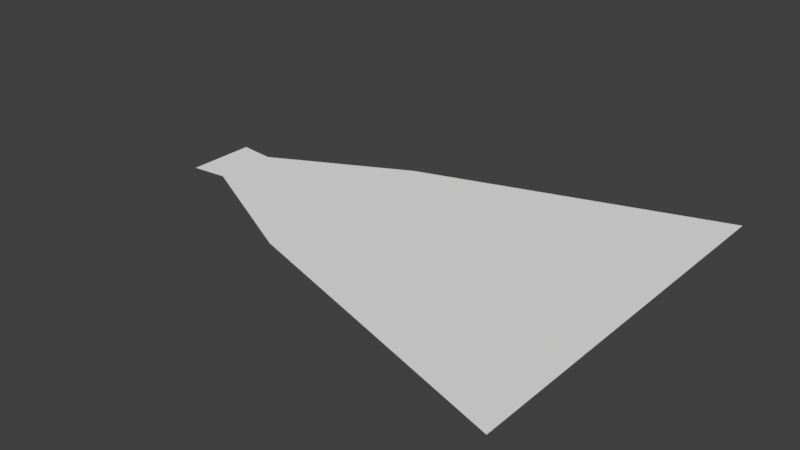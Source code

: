 # Source: cape.blend  (saved by Blender 2.79.0; exported with 4.5.12 LTS)
import bpy
from mathutils import Matrix  # noqa: F401  (used for matrix-valued properties, if any)

bpy.ops.wm.read_factory_settings(use_empty=True)
scene = bpy.context.scene
scene.name = 'Scene'

# ---- collections
col_collection_1 = bpy.data.collections.new('Collection 1'); scene.collection.children.link(col_collection_1)

# ---- world
world_world = bpy.data.worlds.new('World'); scene.world = world_world
world_world.color = (0.05088, 0.05088, 0.05088)
world_world.use_sun_shadow = False
world_world.sun_shadow_jitter_overblur = 0.0
world_world.cycles.sampling_method = 'MANUAL'

# ---- meshes
me_plane = bpy.data.meshes.new('Plane')
me_plane.from_pydata([(-0.857, -0.1752, 0.0), (0.3523, -1.0, 0.0), (-0.857, 0.1752, 0.0), (0.3523, 1.0, 0.0), (-0.7652, -0.1569, 0.0), (-0.7652, 0.1569, 0.0), (-0.4179, -0.5076, 0.0), (-0.03282, -0.7538, 0.0), (-0.03282, 0.7538, 0.0), (-0.4179, 0.5076, 0.0)], [], [(7, 1, 3, 8), (0, 4, 5, 2), (4, 6, 9, 5), (6, 7, 8, 9)])
me_plane.use_remesh_preserve_volume = False
me_plane.use_remesh_preserve_attributes = False
me_plane.use_mirror_vertex_groups = False
me_plane.update()

# ---- objects
ob_plane = bpy.data.objects.new('Plane', me_plane)

# ---- transforms, parenting, visibility, modifiers, constraints
ob_plane.location = (0.0, 0.0, 0.0)
ob_plane.scale = (2.0, 0.9985, 2.0)
ob_plane.lineart.crease_threshold = 0.0

# ---- collection membership
col_collection_1.objects.link(ob_plane)

# ---- scene / render settings (as saved in the file)
scene.frame_start = 1; scene.frame_end = 250; scene.frame_set(1)
scene.render.engine = 'BLENDER_EEVEE_NEXT'
scene.render.resolution_percentage = 50
scene.render.dither_intensity = 0.0
scene.cycles.use_denoising = False
scene.cycles.samples = 128
scene.cycles.sampling_pattern = 'TABULATED_SOBOL'
scene.cycles.use_adaptive_sampling = False
scene.cycles.use_light_tree = False
scene.cycles.blur_glossy = 0.0
scene.cycles.sample_clamp_indirect = 0.0
scene.view_settings.view_transform = 'Standard'
bpy.context.view_layer.update()

# ---- added for rendering (the .blend has no active camera and no usable light): camera, sun
cam_auto = bpy.data.cameras.new('AutoCamera')
cam_auto.lens = 50.0
cam_auto.sensor_width = 36.0
cam_auto.clip_end = 1000.0
ob_auto_camera = bpy.data.objects.new('AutoCamera', cam_auto)
scene.collection.objects.link(ob_auto_camera)
ob_auto_camera.location = (2.39712, -3.48229, 2.32153)
ob_auto_camera.rotation_euler = (1.09748, -7.21219e-08, 0.694738)
scene.camera = ob_auto_camera
light_auto_sun = bpy.data.lights.new('AutoSun', 'SUN')
light_auto_sun.energy = 3.0
light_auto_sun.angle = 0.0523599
ob_auto_sun = bpy.data.objects.new('AutoSun', light_auto_sun)
scene.collection.objects.link(ob_auto_sun)
ob_auto_sun.rotation_euler = (0.872665, 0.174533, 0.523599)
bpy.context.view_layer.update()
